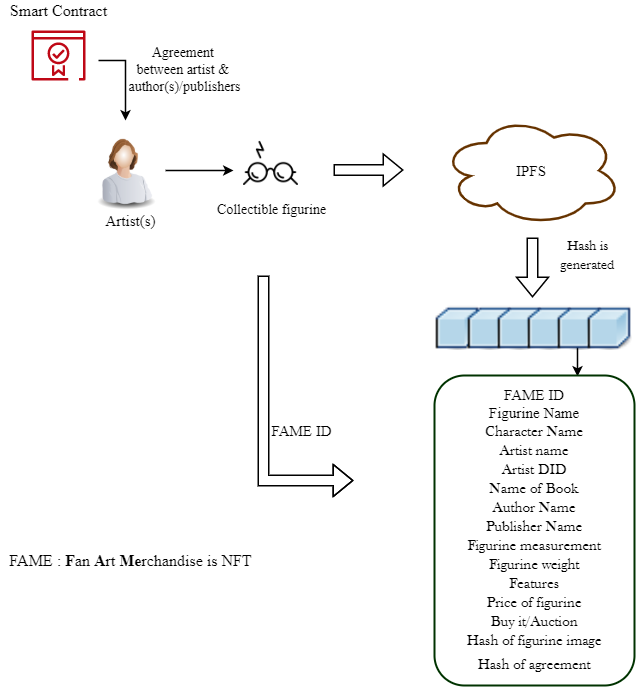

The diagram above was exported from draw.io. Its source (the exported page's mxGraphModel, read from the mxfile embedded in the PNG):
<mxGraphModel dx="868" dy="393" grid="1" gridSize="10" guides="1" tooltips="1" connect="1" arrows="1" fold="1" page="1" pageScale="1" pageWidth="827" pageHeight="1169" math="0" shadow="0">
  <root>
    <mxCell id="0" />
    <mxCell id="1" parent="0" />
    <mxCell id="4OSE60nmm-twJCD33iJc-30" style="edgeStyle=orthogonalEdgeStyle;rounded=0;orthogonalLoop=1;jettySize=auto;html=1;strokeWidth=1.5;" parent="1" source="4OSE60nmm-twJCD33iJc-1" edge="1">
      <mxGeometry relative="1" as="geometry">
        <mxPoint x="260" y="370" as="targetPoint" />
      </mxGeometry>
    </mxCell>
    <mxCell id="4OSE60nmm-twJCD33iJc-1" value="" style="image;html=1;image=img/lib/clip_art/people/Worker_Woman_128x128.png" parent="1" vertex="1">
      <mxGeometry x="112.07999999999998" y="330" width="80" height="80" as="geometry" />
    </mxCell>
    <mxCell id="4OSE60nmm-twJCD33iJc-2" value="" style="sketch=0;outlineConnect=0;fontColor=#232F3E;gradientColor=none;fillColor=#BF0816;strokeColor=none;dashed=0;verticalLabelPosition=bottom;verticalAlign=top;align=center;html=1;fontSize=12;fontStyle=0;aspect=fixed;pointerEvents=1;shape=mxgraph.aws4.certificate_manager_2;" parent="1" vertex="1">
      <mxGeometry x="57.91" y="230" width="54.17" height="50" as="geometry" />
    </mxCell>
    <mxCell id="4OSE60nmm-twJCD33iJc-3" value="" style="edgeStyle=segmentEdgeStyle;endArrow=classic;html=1;rounded=0;fontFamily=Times New Roman;fontSize=15;strokeWidth=1.5;" parent="1" edge="1">
      <mxGeometry width="50" height="50" relative="1" as="geometry">
        <mxPoint x="125" y="260" as="sourcePoint" />
        <mxPoint x="152" y="320" as="targetPoint" />
      </mxGeometry>
    </mxCell>
    <mxCell id="4OSE60nmm-twJCD33iJc-4" value="Agreement &lt;br&gt;between artist &amp;amp; &lt;br&gt;author(s)/publishers" style="text;html=1;align=center;verticalAlign=middle;resizable=0;points=[];autosize=1;strokeColor=none;fillColor=none;fontSize=14;fontFamily=Times New Roman;" parent="1" vertex="1">
      <mxGeometry x="145.99999999999997" y="240" width="130" height="60" as="geometry" />
    </mxCell>
    <mxCell id="4OSE60nmm-twJCD33iJc-5" value="Artist(s)" style="text;html=1;align=center;verticalAlign=middle;resizable=0;points=[];autosize=1;strokeColor=none;fillColor=none;fontSize=15;fontFamily=Times New Roman;" parent="1" vertex="1">
      <mxGeometry x="122.07999999999998" y="410" width="70" height="20" as="geometry" />
    </mxCell>
    <mxCell id="4OSE60nmm-twJCD33iJc-6" value="&lt;font style=&quot;font-size: 16px&quot;&gt;Smart Contract&lt;/font&gt;" style="text;html=1;align=center;verticalAlign=middle;resizable=0;points=[];autosize=1;strokeColor=none;fillColor=none;fontSize=15;fontFamily=Times New Roman;" parent="1" vertex="1">
      <mxGeometry x="30" y="200" width="110" height="20" as="geometry" />
    </mxCell>
    <mxCell id="4OSE60nmm-twJCD33iJc-11" value="Collectible figurine" style="text;html=1;align=center;verticalAlign=middle;resizable=0;points=[];autosize=1;strokeColor=none;fillColor=none;fontSize=14;fontFamily=Times New Roman;" parent="1" vertex="1">
      <mxGeometry x="237.5" y="400" width="120" height="20" as="geometry" />
    </mxCell>
    <mxCell id="4OSE60nmm-twJCD33iJc-12" value="&lt;font face=&quot;Times New Roman&quot; style=&quot;font-size: 15px&quot;&gt;IPFS&lt;/font&gt;" style="ellipse;shape=cloud;whiteSpace=wrap;html=1;strokeColor=#663300;strokeWidth=2.5;" parent="1" vertex="1">
      <mxGeometry x="468" y="315" width="180" height="110" as="geometry" />
    </mxCell>
    <mxCell id="4OSE60nmm-twJCD33iJc-13" value="" style="shape=flexArrow;endArrow=classic;html=1;rounded=0;fontFamily=Times New Roman;fontSize=14;strokeWidth=1.5;" parent="1" edge="1">
      <mxGeometry width="50" height="50" relative="1" as="geometry">
        <mxPoint x="360" y="369.5" as="sourcePoint" />
        <mxPoint x="430" y="369.5" as="targetPoint" />
      </mxGeometry>
    </mxCell>
    <mxCell id="4OSE60nmm-twJCD33iJc-14" value="" style="shape=flexArrow;endArrow=classic;html=1;rounded=0;fontFamily=Times New Roman;fontSize=14;strokeWidth=1.5;" parent="1" edge="1">
      <mxGeometry width="50" height="50" relative="1" as="geometry">
        <mxPoint x="559" y="437" as="sourcePoint" />
        <mxPoint x="559" y="497" as="targetPoint" />
      </mxGeometry>
    </mxCell>
    <mxCell id="4OSE60nmm-twJCD33iJc-21" value="" style="endArrow=classic;html=1;rounded=0;fontFamily=Times New Roman;fontSize=14;strokeWidth=1.5;exitX=0.5;exitY=1;exitDx=0;exitDy=0;" parent="1" edge="1">
      <mxGeometry width="50" height="50" relative="1" as="geometry">
        <mxPoint x="604" y="547" as="sourcePoint" />
        <mxPoint x="604" y="576" as="targetPoint" />
      </mxGeometry>
    </mxCell>
    <mxCell id="4OSE60nmm-twJCD33iJc-22" value="&lt;p class=&quot;MsoNormal&quot;&gt;&lt;span style=&quot;line-height: 115% ; font-family: &amp;#34;baskerville old face&amp;#34; , &amp;#34;serif&amp;#34; ; font-size: 14px&quot;&gt;&lt;font style=&quot;font-size: 14px&quot;&gt;Hash is&lt;br&gt;generated&lt;/font&gt;&lt;span style=&quot;font-size: 16pt&quot;&gt;&lt;/span&gt;&lt;/span&gt;&lt;/p&gt;" style="text;html=1;align=center;verticalAlign=middle;resizable=0;points=[];autosize=1;strokeColor=none;fillColor=none;" parent="1" vertex="1">
      <mxGeometry x="579" y="425" width="70" height="60" as="geometry" />
    </mxCell>
    <mxCell id="4OSE60nmm-twJCD33iJc-23" value="" style="shape=flexArrow;endArrow=classic;html=1;rounded=0;fontFamily=Times New Roman;fontSize=15;strokeWidth=1.5;" parent="1" edge="1">
      <mxGeometry width="50" height="50" relative="1" as="geometry">
        <mxPoint x="290" y="475" as="sourcePoint" />
        <mxPoint x="380" y="680" as="targetPoint" />
        <Array as="points">
          <mxPoint x="290" y="680" />
        </Array>
      </mxGeometry>
    </mxCell>
    <mxCell id="4OSE60nmm-twJCD33iJc-24" value="&lt;span style=&quot;font-size: 15px&quot;&gt;FAME ID&lt;/span&gt;" style="text;html=1;align=center;verticalAlign=middle;resizable=0;points=[];autosize=1;strokeColor=none;fillColor=none;fontSize=16;fontFamily=Times New Roman;" parent="1" vertex="1">
      <mxGeometry x="288" y="615" width="80" height="30" as="geometry" />
    </mxCell>
    <mxCell id="4OSE60nmm-twJCD33iJc-28" value="&lt;font style=&quot;font-size: 15px&quot;&gt;FAME ID&lt;br&gt;Figurine Name&lt;br&gt;&lt;span style=&quot;font-family: &amp;#34;baskerville old face&amp;#34; , &amp;#34;serif&amp;#34;&quot;&gt;Character Name&lt;br&gt;&lt;/span&gt;&lt;span style=&quot;font-family: &amp;#34;baskerville old face&amp;#34; , &amp;#34;serif&amp;#34;&quot;&gt;Artist name&lt;br&gt;&lt;/span&gt;&lt;span style=&quot;font-family: &amp;#34;baskerville old face&amp;#34; , &amp;#34;serif&amp;#34;&quot;&gt;Artist DID&lt;br&gt;&lt;/span&gt;&lt;span style=&quot;font-family: &amp;#34;baskerville old face&amp;#34; , &amp;#34;serif&amp;#34;&quot;&gt;Name of Book&lt;br&gt;&lt;/span&gt;&lt;span style=&quot;font-family: &amp;#34;baskerville old face&amp;#34; , &amp;#34;serif&amp;#34;&quot;&gt;Author Name&lt;br&gt;&lt;/span&gt;&lt;span style=&quot;font-family: &amp;#34;baskerville old face&amp;#34; , &amp;#34;serif&amp;#34;&quot;&gt;Publisher Name&lt;br&gt;&lt;/span&gt;&lt;span style=&quot;font-family: &amp;#34;baskerville old face&amp;#34; , &amp;#34;serif&amp;#34;&quot;&gt;Figurine measurement&lt;br&gt;&lt;/span&gt;&lt;span style=&quot;font-family: &amp;#34;baskerville old face&amp;#34; , &amp;#34;serif&amp;#34;&quot;&gt;Figurine weight&lt;br&gt;&lt;/span&gt;&lt;span style=&quot;font-family: &amp;#34;baskerville old face&amp;#34; , &amp;#34;serif&amp;#34;&quot;&gt;Features&lt;br&gt;&lt;/span&gt;&lt;span style=&quot;font-family: &amp;#34;baskerville old face&amp;#34; , &amp;#34;serif&amp;#34;&quot;&gt;Price of figurine&lt;br&gt;&lt;/span&gt;&lt;span style=&quot;font-family: &amp;#34;baskerville old face&amp;#34; , &amp;#34;serif&amp;#34;&quot;&gt;Buy it/Auction&lt;br&gt;&lt;/span&gt;&lt;span style=&quot;font-family: &amp;#34;baskerville old face&amp;#34; , &amp;#34;serif&amp;#34;&quot;&gt;Hash of figurine image&lt;br&gt;&lt;/span&gt;&lt;span style=&quot;font-family: &amp;#34;baskerville old face&amp;#34; , &amp;#34;serif&amp;#34;&quot;&gt;Hash of agreement&lt;/span&gt;&lt;/font&gt;&lt;span style=&quot;font-family: &amp;#34;baskerville old face&amp;#34; , &amp;#34;serif&amp;#34; ; font-size: 16pt&quot;&gt;&lt;br&gt;&lt;/span&gt;" style="rounded=1;whiteSpace=wrap;html=1;fontFamily=Times New Roman;fontSize=12;align=center;strokeColor=#003300;strokeWidth=2;" parent="1" vertex="1">
      <mxGeometry x="461" y="575" width="200" height="310" as="geometry" />
    </mxCell>
    <mxCell id="4OSE60nmm-twJCD33iJc-31" value="" style="shape=image;html=1;verticalAlign=top;verticalLabelPosition=bottom;labelBackgroundColor=#ffffff;imageAspect=0;aspect=fixed;image=https://cdn2.iconfinder.com/data/icons/harry-potter-outline-collection-1/60/21_-_Harry_Potter_-_Outline_-_Glasses_and_Scar-128.png" parent="1" vertex="1">
      <mxGeometry x="270" y="330" width="55" height="55" as="geometry" />
    </mxCell>
    <mxCell id="ZPNKicpynLvlaCtTSKwN-1" value="&lt;font style=&quot;font-size: 16px&quot;&gt;FAME : &lt;b&gt;F&lt;/b&gt;an &lt;b&gt;A&lt;/b&gt;rt &lt;b&gt;Me&lt;/b&gt;rchandise is NFT&lt;/font&gt;" style="text;html=1;align=center;verticalAlign=middle;resizable=0;points=[];autosize=1;strokeColor=none;fillColor=none;fontSize=15;fontFamily=Times New Roman;" parent="1" vertex="1">
      <mxGeometry x="27.08" y="750" width="260" height="20" as="geometry" />
    </mxCell>
    <mxCell id="hAnA8uK9-KcyQBza1E6C-8" value="" style="shape=image;html=1;verticalAlign=top;verticalLabelPosition=bottom;labelBackgroundColor=#ffffff;imageAspect=0;aspect=fixed;image=https://cdn2.iconfinder.com/data/icons/crystalproject/Open-Office-Icons/lc_basicshapes.cube.png" parent="1" vertex="1">
      <mxGeometry x="461" y="504" width="46" height="46" as="geometry" />
    </mxCell>
    <mxCell id="hAnA8uK9-KcyQBza1E6C-16" value="" style="shape=image;html=1;verticalAlign=top;verticalLabelPosition=bottom;labelBackgroundColor=#ffffff;imageAspect=0;aspect=fixed;image=https://cdn2.iconfinder.com/data/icons/crystalproject/Open-Office-Icons/lc_basicshapes.cube.png" parent="1" vertex="1">
      <mxGeometry x="493" y="504" width="46" height="46" as="geometry" />
    </mxCell>
    <mxCell id="hAnA8uK9-KcyQBza1E6C-17" value="" style="shape=image;html=1;verticalAlign=top;verticalLabelPosition=bottom;labelBackgroundColor=#ffffff;imageAspect=0;aspect=fixed;image=https://cdn2.iconfinder.com/data/icons/crystalproject/Open-Office-Icons/lc_basicshapes.cube.png" parent="1" vertex="1">
      <mxGeometry x="523" y="504" width="46" height="46" as="geometry" />
    </mxCell>
    <mxCell id="hAnA8uK9-KcyQBza1E6C-18" value="" style="shape=image;html=1;verticalAlign=top;verticalLabelPosition=bottom;labelBackgroundColor=#ffffff;imageAspect=0;aspect=fixed;image=https://cdn2.iconfinder.com/data/icons/crystalproject/Open-Office-Icons/lc_basicshapes.cube.png" parent="1" vertex="1">
      <mxGeometry x="553" y="504" width="46" height="46" as="geometry" />
    </mxCell>
    <mxCell id="hAnA8uK9-KcyQBza1E6C-19" value="" style="shape=image;html=1;verticalAlign=top;verticalLabelPosition=bottom;labelBackgroundColor=#ffffff;imageAspect=0;aspect=fixed;image=https://cdn2.iconfinder.com/data/icons/crystalproject/Open-Office-Icons/lc_basicshapes.cube.png" parent="1" vertex="1">
      <mxGeometry x="583" y="504" width="46" height="46" as="geometry" />
    </mxCell>
    <mxCell id="hAnA8uK9-KcyQBza1E6C-20" value="" style="shape=image;html=1;verticalAlign=top;verticalLabelPosition=bottom;labelBackgroundColor=#ffffff;imageAspect=0;aspect=fixed;image=https://cdn2.iconfinder.com/data/icons/crystalproject/Open-Office-Icons/lc_basicshapes.cube.png" parent="1" vertex="1">
      <mxGeometry x="613" y="504" width="46" height="46" as="geometry" />
    </mxCell>
  </root>
</mxGraphModel>